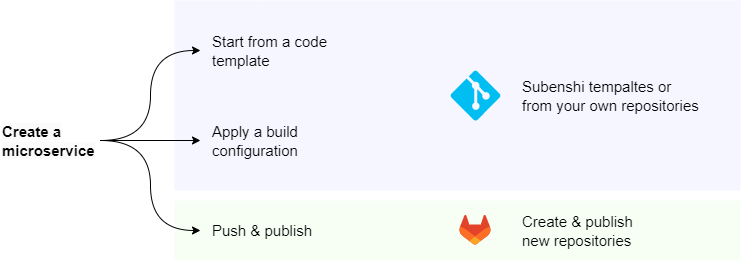

The diagram above was exported from draw.io. Its source (the exported page's mxGraphModel, read from the mxfile embedded in the PNG):
<mxGraphModel dx="918" dy="728" grid="1" gridSize="10" guides="1" tooltips="1" connect="1" arrows="1" fold="1" page="1" pageScale="1" pageWidth="827" pageHeight="1169" math="0" shadow="0">
  <root>
    <mxCell id="0" />
    <mxCell id="1" parent="0" />
    <mxCell id="zxhH5AMG4_qnPF7DPmeM-23" value="" style="rounded=0;whiteSpace=wrap;html=1;labelBackgroundColor=none;fontSize=15;fontColor=#F6F0F7;fillColor=#F7FFF5;strokeColor=none;" vertex="1" parent="1">
      <mxGeometry x="224" y="220" width="566" height="60" as="geometry" />
    </mxCell>
    <mxCell id="zxhH5AMG4_qnPF7DPmeM-22" value="" style="rounded=0;whiteSpace=wrap;html=1;labelBackgroundColor=none;fontSize=15;fontColor=#F6F0F7;fillColor=#F5F6FF;strokeColor=none;" vertex="1" parent="1">
      <mxGeometry x="224" y="20" width="566" height="190" as="geometry" />
    </mxCell>
    <mxCell id="zxhH5AMG4_qnPF7DPmeM-8" style="edgeStyle=orthogonalEdgeStyle;rounded=0;orthogonalLoop=1;jettySize=auto;html=1;entryX=0;entryY=0.5;entryDx=0;entryDy=0;curved=1;exitX=1;exitY=0.5;exitDx=0;exitDy=0;" edge="1" parent="1" source="zxhH5AMG4_qnPF7DPmeM-16" target="zxhH5AMG4_qnPF7DPmeM-11">
      <mxGeometry relative="1" as="geometry">
        <mxPoint x="130" y="160" as="sourcePoint" />
        <mxPoint x="250" y="80" as="targetPoint" />
      </mxGeometry>
    </mxCell>
    <mxCell id="zxhH5AMG4_qnPF7DPmeM-9" style="edgeStyle=orthogonalEdgeStyle;curved=1;rounded=0;orthogonalLoop=1;jettySize=auto;html=1;exitX=1;exitY=0.5;exitDx=0;exitDy=0;" edge="1" parent="1" source="zxhH5AMG4_qnPF7DPmeM-16" target="zxhH5AMG4_qnPF7DPmeM-12">
      <mxGeometry relative="1" as="geometry">
        <mxPoint x="130" y="160" as="sourcePoint" />
        <mxPoint x="250" y="160" as="targetPoint" />
      </mxGeometry>
    </mxCell>
    <mxCell id="zxhH5AMG4_qnPF7DPmeM-15" style="edgeStyle=orthogonalEdgeStyle;curved=1;rounded=0;orthogonalLoop=1;jettySize=auto;html=1;entryX=0;entryY=0.5;entryDx=0;entryDy=0;fontSize=15;exitX=1;exitY=0.5;exitDx=0;exitDy=0;" edge="1" parent="1" source="zxhH5AMG4_qnPF7DPmeM-16" target="zxhH5AMG4_qnPF7DPmeM-14">
      <mxGeometry relative="1" as="geometry">
        <mxPoint x="130" y="160" as="sourcePoint" />
      </mxGeometry>
    </mxCell>
    <mxCell id="zxhH5AMG4_qnPF7DPmeM-7" value="" style="verticalLabelPosition=bottom;html=1;verticalAlign=top;align=center;strokeColor=none;fillColor=#00BEF2;shape=mxgraph.azure.git_repository;" vertex="1" parent="1">
      <mxGeometry x="500" y="90" width="50" height="50" as="geometry" />
    </mxCell>
    <mxCell id="zxhH5AMG4_qnPF7DPmeM-11" value="&lt;span style=&quot;font-family: Helvetica; font-size: 15px; font-style: normal; font-variant-ligatures: normal; font-variant-caps: normal; font-weight: 400; letter-spacing: normal; orphans: 2; text-indent: 0px; text-transform: none; widows: 2; word-spacing: 0px; -webkit-text-stroke-width: 0px; text-decoration-thickness: initial; text-decoration-style: initial; text-decoration-color: initial; float: none; display: inline !important;&quot;&gt;Start from a code template&lt;/span&gt;" style="text;whiteSpace=wrap;html=1;align=left;verticalAlign=middle;fontSize=15;fontFamily=Lato;fontSource=https%3A%2F%2Ffonts.googleapis.com%2Fcss%3Ffamily%3DLato;spacingLeft=10;fontColor=default;labelBackgroundColor=none;" vertex="1" parent="1">
      <mxGeometry x="250" y="50" width="140" height="40" as="geometry" />
    </mxCell>
    <mxCell id="zxhH5AMG4_qnPF7DPmeM-12" value="&lt;span style=&quot;color: rgb(0, 0, 0); font-family: Helvetica; font-size: 15px; font-style: normal; font-variant-ligatures: normal; font-variant-caps: normal; font-weight: 400; letter-spacing: normal; orphans: 2; text-indent: 0px; text-transform: none; widows: 2; word-spacing: 0px; -webkit-text-stroke-width: 0px; text-decoration-thickness: initial; text-decoration-style: initial; text-decoration-color: initial; float: none; display: inline !important;&quot;&gt;Apply a build&lt;br&gt;configuration&lt;/span&gt;" style="text;whiteSpace=wrap;html=1;align=left;verticalAlign=middle;fontSize=15;fontFamily=Lato;fontSource=https%3A%2F%2Ffonts.googleapis.com%2Fcss%3Ffamily%3DLato;spacingLeft=10;labelBackgroundColor=none;" vertex="1" parent="1">
      <mxGeometry x="250" y="140" width="140" height="40" as="geometry" />
    </mxCell>
    <mxCell id="zxhH5AMG4_qnPF7DPmeM-14" value="&lt;span style=&quot;font-family: Helvetica; font-size: 15px; font-style: normal; font-variant-ligatures: normal; font-variant-caps: normal; font-weight: 400; letter-spacing: normal; orphans: 2; text-indent: 0px; text-transform: none; widows: 2; word-spacing: 0px; -webkit-text-stroke-width: 0px; text-decoration-thickness: initial; text-decoration-style: initial; text-decoration-color: initial; float: none; display: inline !important;&quot;&gt;Push &amp;amp; publish&lt;/span&gt;" style="text;whiteSpace=wrap;html=1;align=left;verticalAlign=middle;fontSize=15;fontFamily=Lato;fontSource=https%3A%2F%2Ffonts.googleapis.com%2Fcss%3Ffamily%3DLato;spacingLeft=10;fontColor=default;labelBackgroundColor=none;" vertex="1" parent="1">
      <mxGeometry x="250" y="230" width="140" height="40" as="geometry" />
    </mxCell>
    <mxCell id="zxhH5AMG4_qnPF7DPmeM-16" value="&lt;span style=&quot;color: rgb(0, 0, 0); font-family: Helvetica; font-size: 15px; font-style: normal; font-variant-ligatures: normal; font-variant-caps: normal; letter-spacing: normal; orphans: 2; text-indent: 0px; text-transform: none; widows: 2; word-spacing: 0px; -webkit-text-stroke-width: 0px; background-color: rgb(251, 251, 251); text-decoration-thickness: initial; text-decoration-style: initial; text-decoration-color: initial; float: none; display: inline !important;&quot;&gt;Create a microservice&lt;/span&gt;" style="text;whiteSpace=wrap;html=1;align=left;verticalAlign=middle;fontSize=15;fontFamily=Lato;fontSource=https%3A%2F%2Ffonts.googleapis.com%2Fcss%3Ffamily%3DLato;fontStyle=1" vertex="1" parent="1">
      <mxGeometry x="50" y="140" width="100" height="40" as="geometry" />
    </mxCell>
    <mxCell id="zxhH5AMG4_qnPF7DPmeM-18" value="&lt;span style=&quot;font-family: Helvetica; font-size: 15px; font-style: normal; font-variant-ligatures: normal; font-variant-caps: normal; font-weight: 400; letter-spacing: normal; orphans: 2; text-indent: 0px; text-transform: none; widows: 2; word-spacing: 0px; -webkit-text-stroke-width: 0px; text-decoration-thickness: initial; text-decoration-style: initial; text-decoration-color: initial; float: none; display: inline !important;&quot;&gt;Subenshi tempaltes or from your own repositories&lt;br&gt;&lt;/span&gt;" style="text;whiteSpace=wrap;html=1;align=left;verticalAlign=middle;fontSize=15;fontFamily=Lato;fontSource=https%3A%2F%2Ffonts.googleapis.com%2Fcss%3Ffamily%3DLato;spacingLeft=10;fontColor=default;labelBackgroundColor=none;" vertex="1" parent="1">
      <mxGeometry x="560" y="95" width="190" height="40" as="geometry" />
    </mxCell>
    <mxCell id="zxhH5AMG4_qnPF7DPmeM-26" value="&lt;span style=&quot;font-family: Helvetica; font-size: 15px; font-style: normal; font-variant-ligatures: normal; font-variant-caps: normal; font-weight: 400; letter-spacing: normal; orphans: 2; text-indent: 0px; text-transform: none; widows: 2; word-spacing: 0px; -webkit-text-stroke-width: 0px; text-decoration-thickness: initial; text-decoration-style: initial; text-decoration-color: initial; float: none; display: inline !important;&quot;&gt;Create &amp;amp; publish new repositories&lt;/span&gt;" style="text;whiteSpace=wrap;html=1;align=left;verticalAlign=middle;fontSize=15;fontFamily=Lato;fontSource=https%3A%2F%2Ffonts.googleapis.com%2Fcss%3Ffamily%3DLato;spacingLeft=10;fontColor=default;labelBackgroundColor=none;" vertex="1" parent="1">
      <mxGeometry x="560" y="230" width="140" height="40" as="geometry" />
    </mxCell>
    <mxCell id="zxhH5AMG4_qnPF7DPmeM-28" value="" style="shape=image;verticalLabelPosition=bottom;labelBackgroundColor=default;verticalAlign=top;aspect=fixed;imageAspect=0;image=data:image/svg+xml,(base64 omitted: 1896 chars);" vertex="1" parent="1">
      <mxGeometry x="508.69" y="235" width="32.61" height="30" as="geometry" />
    </mxCell>
  </root>
</mxGraphModel>